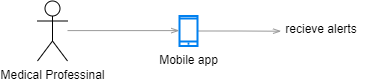

The diagram above was exported from draw.io. Its source (the exported page's mxGraphModel, read from the mxfile embedded in the PNG):
<mxGraphModel dx="1050" dy="629" grid="1" gridSize="10" guides="1" tooltips="1" connect="1" arrows="1" fold="1" page="1" pageScale="1" pageWidth="850" pageHeight="1100" math="0" shadow="0">
  <root>
    <mxCell id="0" />
    <mxCell id="1" parent="0" />
    <mxCell id="V4mH0j0FTY3j9ixU-Q5b-1" value="Medical Professinal" style="shape=umlActor;verticalLabelPosition=bottom;verticalAlign=top;html=1;outlineConnect=0;" parent="1" vertex="1">
      <mxGeometry x="100" y="69.5" width="30" height="60" as="geometry" />
    </mxCell>
    <mxCell id="V4mH0j0FTY3j9ixU-Q5b-2" value="&amp;nbsp;recieve alerts" style="text;html=1;align=left;verticalAlign=middle;resizable=0;points=[];autosize=1;strokeColor=none;fillColor=none;" parent="1" vertex="1">
      <mxGeometry x="343" y="82.5" width="100" height="30" as="geometry" />
    </mxCell>
    <mxCell id="V4mH0j0FTY3j9ixU-Q5b-5" style="edgeStyle=orthogonalEdgeStyle;rounded=0;orthogonalLoop=1;jettySize=auto;html=1;strokeColor=#999999;endArrow=openThin;endFill=0;entryX=0.006;entryY=0.574;entryDx=0;entryDy=0;entryPerimeter=0;" parent="1" source="V4mH0j0FTY3j9ixU-Q5b-7" target="V4mH0j0FTY3j9ixU-Q5b-2" edge="1">
      <mxGeometry relative="1" as="geometry">
        <mxPoint x="349" y="83.5" as="targetPoint" />
      </mxGeometry>
    </mxCell>
    <mxCell id="V4mH0j0FTY3j9ixU-Q5b-7" value="Mobile app" style="html=1;verticalLabelPosition=bottom;align=center;labelBackgroundColor=#ffffff;verticalAlign=top;strokeWidth=2;strokeColor=#0080F0;shadow=0;dashed=0;shape=mxgraph.ios7.icons.smartphone;" parent="1" vertex="1">
      <mxGeometry x="242" y="84.5" width="18" height="30" as="geometry" />
    </mxCell>
    <mxCell id="V4mH0j0FTY3j9ixU-Q5b-9" style="edgeStyle=orthogonalEdgeStyle;rounded=0;orthogonalLoop=1;jettySize=auto;html=1;strokeColor=#999999;endArrow=openThin;endFill=0;entryX=-0.013;entryY=0.487;entryDx=0;entryDy=0;entryPerimeter=0;" parent="1" target="V4mH0j0FTY3j9ixU-Q5b-7" edge="1">
      <mxGeometry relative="1" as="geometry">
        <Array as="points">
          <mxPoint x="242" y="100" />
        </Array>
        <mxPoint x="130" y="99" as="sourcePoint" />
        <mxPoint x="240" y="100" as="targetPoint" />
      </mxGeometry>
    </mxCell>
  </root>
</mxGraphModel>